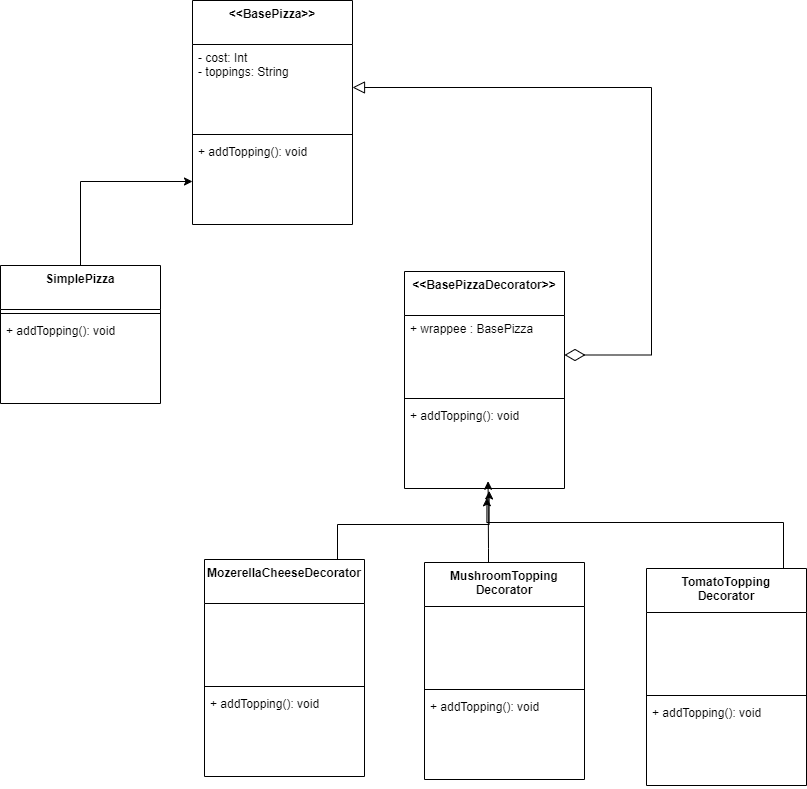

The diagram above was exported from draw.io. Its source (the exported page's mxGraphModel, read from the mxfile embedded in the PNG):
<mxGraphModel dx="1450" dy="901" grid="0" gridSize="10" guides="1" tooltips="1" connect="1" arrows="1" fold="1" page="0" pageScale="1" pageWidth="850" pageHeight="1100" math="0" shadow="0">
  <root>
    <mxCell id="0" />
    <mxCell id="1" parent="0" />
    <mxCell id="bflTYBYfOViLv3GsIgqe-45" style="edgeStyle=orthogonalEdgeStyle;rounded=0;orthogonalLoop=1;jettySize=auto;html=1;strokeColor=default;" edge="1" parent="1" source="bflTYBYfOViLv3GsIgqe-17">
      <mxGeometry relative="1" as="geometry">
        <mxPoint x="807.4285736083984" y="543.2856979370117" as="targetPoint" />
        <Array as="points">
          <mxPoint x="1104" y="568" />
          <mxPoint x="807" y="568" />
        </Array>
      </mxGeometry>
    </mxCell>
    <mxCell id="bflTYBYfOViLv3GsIgqe-17" value="TomatoTopping&lt;div&gt;Decorator&lt;/div&gt;" style="swimlane;fontStyle=1;align=center;verticalAlign=top;childLayout=stackLayout;horizontal=1;startSize=44;horizontalStack=0;resizeParent=1;resizeParentMax=0;resizeLast=0;collapsible=1;marginBottom=0;whiteSpace=wrap;html=1;" vertex="1" parent="1">
      <mxGeometry x="967" y="614" width="160" height="217" as="geometry" />
    </mxCell>
    <mxCell id="bflTYBYfOViLv3GsIgqe-18" value="&lt;div&gt;&lt;br&gt;&lt;/div&gt;" style="text;strokeColor=none;fillColor=none;align=left;verticalAlign=top;spacingLeft=4;spacingRight=4;overflow=hidden;rotatable=0;points=[[0,0.5],[1,0.5]];portConstraint=eastwest;whiteSpace=wrap;html=1;" vertex="1" parent="bflTYBYfOViLv3GsIgqe-17">
      <mxGeometry y="44" width="160" height="79" as="geometry" />
    </mxCell>
    <mxCell id="bflTYBYfOViLv3GsIgqe-19" value="" style="line;strokeWidth=1;fillColor=none;align=left;verticalAlign=middle;spacingTop=-1;spacingLeft=3;spacingRight=3;rotatable=0;labelPosition=right;points=[];portConstraint=eastwest;strokeColor=inherit;" vertex="1" parent="bflTYBYfOViLv3GsIgqe-17">
      <mxGeometry y="123" width="160" height="8" as="geometry" />
    </mxCell>
    <mxCell id="bflTYBYfOViLv3GsIgqe-20" value="&lt;div&gt;+ addTopping(): void&lt;br&gt;&lt;/div&gt;" style="text;strokeColor=none;fillColor=none;align=left;verticalAlign=top;spacingLeft=4;spacingRight=4;overflow=hidden;rotatable=0;points=[[0,0.5],[1,0.5]];portConstraint=eastwest;whiteSpace=wrap;html=1;" vertex="1" parent="bflTYBYfOViLv3GsIgqe-17">
      <mxGeometry y="131" width="160" height="86" as="geometry" />
    </mxCell>
    <mxCell id="bflTYBYfOViLv3GsIgqe-44" style="edgeStyle=orthogonalEdgeStyle;rounded=0;orthogonalLoop=1;jettySize=auto;html=1;strokeColor=default;" edge="1" parent="1" source="bflTYBYfOViLv3GsIgqe-21">
      <mxGeometry relative="1" as="geometry">
        <mxPoint x="808.5716400146484" y="526.7142868041992" as="targetPoint" />
        <Array as="points">
          <mxPoint x="809" y="594" />
          <mxPoint x="809" y="594" />
        </Array>
      </mxGeometry>
    </mxCell>
    <mxCell id="bflTYBYfOViLv3GsIgqe-21" value="MushroomTopping&lt;div&gt;Decorator&lt;/div&gt;" style="swimlane;fontStyle=1;align=center;verticalAlign=top;childLayout=stackLayout;horizontal=1;startSize=44;horizontalStack=0;resizeParent=1;resizeParentMax=0;resizeLast=0;collapsible=1;marginBottom=0;whiteSpace=wrap;html=1;" vertex="1" parent="1">
      <mxGeometry x="745" y="608" width="160" height="217" as="geometry" />
    </mxCell>
    <mxCell id="bflTYBYfOViLv3GsIgqe-22" value="&lt;div&gt;&lt;br&gt;&lt;/div&gt;" style="text;strokeColor=none;fillColor=none;align=left;verticalAlign=top;spacingLeft=4;spacingRight=4;overflow=hidden;rotatable=0;points=[[0,0.5],[1,0.5]];portConstraint=eastwest;whiteSpace=wrap;html=1;" vertex="1" parent="bflTYBYfOViLv3GsIgqe-21">
      <mxGeometry y="44" width="160" height="79" as="geometry" />
    </mxCell>
    <mxCell id="bflTYBYfOViLv3GsIgqe-23" value="" style="line;strokeWidth=1;fillColor=none;align=left;verticalAlign=middle;spacingTop=-1;spacingLeft=3;spacingRight=3;rotatable=0;labelPosition=right;points=[];portConstraint=eastwest;strokeColor=inherit;" vertex="1" parent="bflTYBYfOViLv3GsIgqe-21">
      <mxGeometry y="123" width="160" height="8" as="geometry" />
    </mxCell>
    <mxCell id="bflTYBYfOViLv3GsIgqe-24" value="+ addTopping(): void" style="text;strokeColor=none;fillColor=none;align=left;verticalAlign=top;spacingLeft=4;spacingRight=4;overflow=hidden;rotatable=0;points=[[0,0.5],[1,0.5]];portConstraint=eastwest;whiteSpace=wrap;html=1;" vertex="1" parent="bflTYBYfOViLv3GsIgqe-21">
      <mxGeometry y="131" width="160" height="86" as="geometry" />
    </mxCell>
    <mxCell id="bflTYBYfOViLv3GsIgqe-25" value="MozerellaCheeseDecorator" style="swimlane;fontStyle=1;align=center;verticalAlign=top;childLayout=stackLayout;horizontal=1;startSize=44;horizontalStack=0;resizeParent=1;resizeParentMax=0;resizeLast=0;collapsible=1;marginBottom=0;whiteSpace=wrap;html=1;" vertex="1" parent="1">
      <mxGeometry x="525" y="605" width="160" height="217" as="geometry" />
    </mxCell>
    <mxCell id="bflTYBYfOViLv3GsIgqe-26" value="&lt;div&gt;&lt;br&gt;&lt;/div&gt;" style="text;strokeColor=none;fillColor=none;align=left;verticalAlign=top;spacingLeft=4;spacingRight=4;overflow=hidden;rotatable=0;points=[[0,0.5],[1,0.5]];portConstraint=eastwest;whiteSpace=wrap;html=1;" vertex="1" parent="bflTYBYfOViLv3GsIgqe-25">
      <mxGeometry y="44" width="160" height="79" as="geometry" />
    </mxCell>
    <mxCell id="bflTYBYfOViLv3GsIgqe-27" value="" style="line;strokeWidth=1;fillColor=none;align=left;verticalAlign=middle;spacingTop=-1;spacingLeft=3;spacingRight=3;rotatable=0;labelPosition=right;points=[];portConstraint=eastwest;strokeColor=inherit;" vertex="1" parent="bflTYBYfOViLv3GsIgqe-25">
      <mxGeometry y="123" width="160" height="8" as="geometry" />
    </mxCell>
    <mxCell id="bflTYBYfOViLv3GsIgqe-28" value="+ addTopping(): void" style="text;strokeColor=none;fillColor=none;align=left;verticalAlign=top;spacingLeft=4;spacingRight=4;overflow=hidden;rotatable=0;points=[[0,0.5],[1,0.5]];portConstraint=eastwest;whiteSpace=wrap;html=1;" vertex="1" parent="bflTYBYfOViLv3GsIgqe-25">
      <mxGeometry y="131" width="160" height="86" as="geometry" />
    </mxCell>
    <mxCell id="bflTYBYfOViLv3GsIgqe-29" value="&amp;lt;&amp;lt;BasePizzaDecorator&amp;gt;&amp;gt;" style="swimlane;fontStyle=1;align=center;verticalAlign=top;childLayout=stackLayout;horizontal=1;startSize=44;horizontalStack=0;resizeParent=1;resizeParentMax=0;resizeLast=0;collapsible=1;marginBottom=0;whiteSpace=wrap;html=1;" vertex="1" parent="1">
      <mxGeometry x="725" y="317" width="160" height="217" as="geometry" />
    </mxCell>
    <mxCell id="bflTYBYfOViLv3GsIgqe-30" value="+ wrappee : BasePizza&lt;div&gt;&lt;br&gt;&lt;/div&gt;" style="text;strokeColor=none;fillColor=none;align=left;verticalAlign=top;spacingLeft=4;spacingRight=4;overflow=hidden;rotatable=0;points=[[0,0.5],[1,0.5]];portConstraint=eastwest;whiteSpace=wrap;html=1;" vertex="1" parent="bflTYBYfOViLv3GsIgqe-29">
      <mxGeometry y="44" width="160" height="79" as="geometry" />
    </mxCell>
    <mxCell id="bflTYBYfOViLv3GsIgqe-31" value="" style="line;strokeWidth=1;fillColor=none;align=left;verticalAlign=middle;spacingTop=-1;spacingLeft=3;spacingRight=3;rotatable=0;labelPosition=right;points=[];portConstraint=eastwest;strokeColor=inherit;" vertex="1" parent="bflTYBYfOViLv3GsIgqe-29">
      <mxGeometry y="123" width="160" height="8" as="geometry" />
    </mxCell>
    <mxCell id="bflTYBYfOViLv3GsIgqe-32" value="+ addTopping(): void" style="text;strokeColor=none;fillColor=none;align=left;verticalAlign=top;spacingLeft=4;spacingRight=4;overflow=hidden;rotatable=0;points=[[0,0.5],[1,0.5]];portConstraint=eastwest;whiteSpace=wrap;html=1;" vertex="1" parent="bflTYBYfOViLv3GsIgqe-29">
      <mxGeometry y="131" width="160" height="86" as="geometry" />
    </mxCell>
    <mxCell id="bflTYBYfOViLv3GsIgqe-41" style="edgeStyle=orthogonalEdgeStyle;rounded=0;orthogonalLoop=1;jettySize=auto;html=1;" edge="1" parent="1" source="bflTYBYfOViLv3GsIgqe-33" target="bflTYBYfOViLv3GsIgqe-40">
      <mxGeometry relative="1" as="geometry" />
    </mxCell>
    <mxCell id="bflTYBYfOViLv3GsIgqe-33" value="SimplePizza" style="swimlane;fontStyle=1;align=center;verticalAlign=top;childLayout=stackLayout;horizontal=1;startSize=44;horizontalStack=0;resizeParent=1;resizeParentMax=0;resizeLast=0;collapsible=1;marginBottom=0;whiteSpace=wrap;html=1;" vertex="1" parent="1">
      <mxGeometry x="321" y="311" width="160" height="138" as="geometry" />
    </mxCell>
    <mxCell id="bflTYBYfOViLv3GsIgqe-35" value="" style="line;strokeWidth=1;fillColor=none;align=left;verticalAlign=middle;spacingTop=-1;spacingLeft=3;spacingRight=3;rotatable=0;labelPosition=right;points=[];portConstraint=eastwest;strokeColor=inherit;" vertex="1" parent="bflTYBYfOViLv3GsIgqe-33">
      <mxGeometry y="44" width="160" height="8" as="geometry" />
    </mxCell>
    <mxCell id="bflTYBYfOViLv3GsIgqe-36" value="+ addTopping(): void" style="text;strokeColor=none;fillColor=none;align=left;verticalAlign=top;spacingLeft=4;spacingRight=4;overflow=hidden;rotatable=0;points=[[0,0.5],[1,0.5]];portConstraint=eastwest;whiteSpace=wrap;html=1;" vertex="1" parent="bflTYBYfOViLv3GsIgqe-33">
      <mxGeometry y="52" width="160" height="86" as="geometry" />
    </mxCell>
    <mxCell id="bflTYBYfOViLv3GsIgqe-37" value="&lt;div&gt;&lt;span style=&quot;background-color: initial;&quot;&gt;&amp;lt;&amp;lt;BasePizza&amp;gt;&amp;gt;&lt;/span&gt;&lt;br&gt;&lt;/div&gt;" style="swimlane;fontStyle=1;align=center;verticalAlign=top;childLayout=stackLayout;horizontal=1;startSize=44;horizontalStack=0;resizeParent=1;resizeParentMax=0;resizeLast=0;collapsible=1;marginBottom=0;whiteSpace=wrap;html=1;" vertex="1" parent="1">
      <mxGeometry x="513" y="46" width="160" height="224" as="geometry" />
    </mxCell>
    <mxCell id="bflTYBYfOViLv3GsIgqe-42" value="- cost: Int&lt;div&gt;- toppings: String&lt;/div&gt;" style="text;strokeColor=none;fillColor=none;align=left;verticalAlign=top;spacingLeft=4;spacingRight=4;overflow=hidden;rotatable=0;points=[[0,0.5],[1,0.5]];portConstraint=eastwest;whiteSpace=wrap;html=1;" vertex="1" parent="bflTYBYfOViLv3GsIgqe-37">
      <mxGeometry y="44" width="160" height="86" as="geometry" />
    </mxCell>
    <mxCell id="bflTYBYfOViLv3GsIgqe-39" value="" style="line;strokeWidth=1;fillColor=none;align=left;verticalAlign=middle;spacingTop=-1;spacingLeft=3;spacingRight=3;rotatable=0;labelPosition=right;points=[];portConstraint=eastwest;strokeColor=inherit;" vertex="1" parent="bflTYBYfOViLv3GsIgqe-37">
      <mxGeometry y="130" width="160" height="8" as="geometry" />
    </mxCell>
    <mxCell id="bflTYBYfOViLv3GsIgqe-40" value="&lt;div&gt;+ addTopping(): void&lt;/div&gt;" style="text;strokeColor=none;fillColor=none;align=left;verticalAlign=top;spacingLeft=4;spacingRight=4;overflow=hidden;rotatable=0;points=[[0,0.5],[1,0.5]];portConstraint=eastwest;whiteSpace=wrap;html=1;" vertex="1" parent="bflTYBYfOViLv3GsIgqe-37">
      <mxGeometry y="138" width="160" height="86" as="geometry" />
    </mxCell>
    <mxCell id="bflTYBYfOViLv3GsIgqe-43" style="edgeStyle=orthogonalEdgeStyle;rounded=0;orthogonalLoop=1;jettySize=auto;html=1;entryX=0.529;entryY=1.028;entryDx=0;entryDy=0;entryPerimeter=0;strokeColor=default;" edge="1" parent="1" source="bflTYBYfOViLv3GsIgqe-25" target="bflTYBYfOViLv3GsIgqe-32">
      <mxGeometry relative="1" as="geometry">
        <Array as="points">
          <mxPoint x="658" y="570" />
          <mxPoint x="810" y="570" />
        </Array>
      </mxGeometry>
    </mxCell>
    <mxCell id="bflTYBYfOViLv3GsIgqe-48" style="edgeStyle=orthogonalEdgeStyle;rounded=0;orthogonalLoop=1;jettySize=auto;html=1;entryX=1;entryY=0.5;entryDx=0;entryDy=0;endArrow=block;endFill=0;strokeWidth=1;startArrow=diamondThin;startFill=0;targetPerimeterSpacing=0;sourcePerimeterSpacing=0;endSize=10;startSize=18;" edge="1" parent="1" source="bflTYBYfOViLv3GsIgqe-30" target="bflTYBYfOViLv3GsIgqe-42">
      <mxGeometry relative="1" as="geometry">
        <Array as="points">
          <mxPoint x="972" y="401" />
          <mxPoint x="972" y="133" />
        </Array>
      </mxGeometry>
    </mxCell>
  </root>
</mxGraphModel>